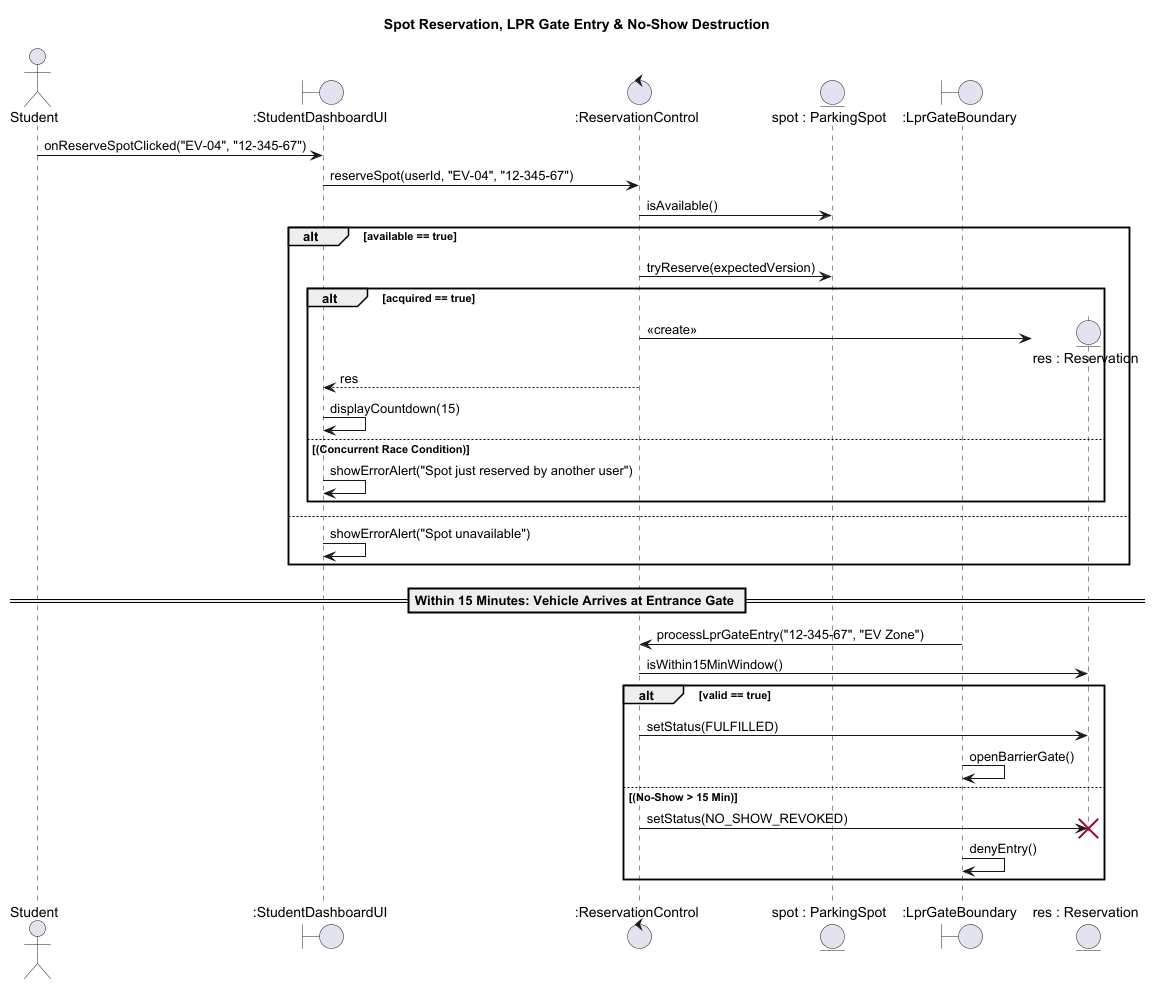

The diagram above was rendered by PlantUML. Its source (embedded in the PNG):
@startuml
title Spot Reservation, LPR Gate Entry & No-Show Destruction

actor Student
boundary ":StudentDashboardUI" as UI
control ":ReservationControl" as Ctrl
entity "spot : ParkingSpot" as Spot
boundary ":LprGateBoundary" as LPR

Student -> UI : onReserveSpotClicked("EV-04", "12-345-67")
UI -> Ctrl : reserveSpot(userId, "EV-04", "12-345-67")
Ctrl -> Spot : isAvailable()

alt available == true
  Ctrl -> Spot : tryReserve(expectedVersion)
  alt acquired == true
    create entity "res : Reservation" as Res
    Ctrl -> Res : <<create>>
    Ctrl --> UI : res
    UI -> UI : displayCountdown(15)
  else (Concurrent Race Condition)
    UI -> UI : showErrorAlert("Spot just reserved by another user")
  end
else
  UI -> UI : showErrorAlert("Spot unavailable")
end

== Within 15 Minutes: Vehicle Arrives at Entrance Gate ==

LPR -> Ctrl : processLprGateEntry("12-345-67", "EV Zone")
Ctrl -> Res : isWithin15MinWindow()

alt valid == true
  Ctrl -> Res : setStatus(FULFILLED)
  LPR -> LPR : openBarrierGate()
else (No-Show > 15 Min)
  Ctrl -> Res : setStatus(NO_SHOW_REVOKED)
  destroy Res
  LPR -> LPR : denyEntry()
end
@enduml